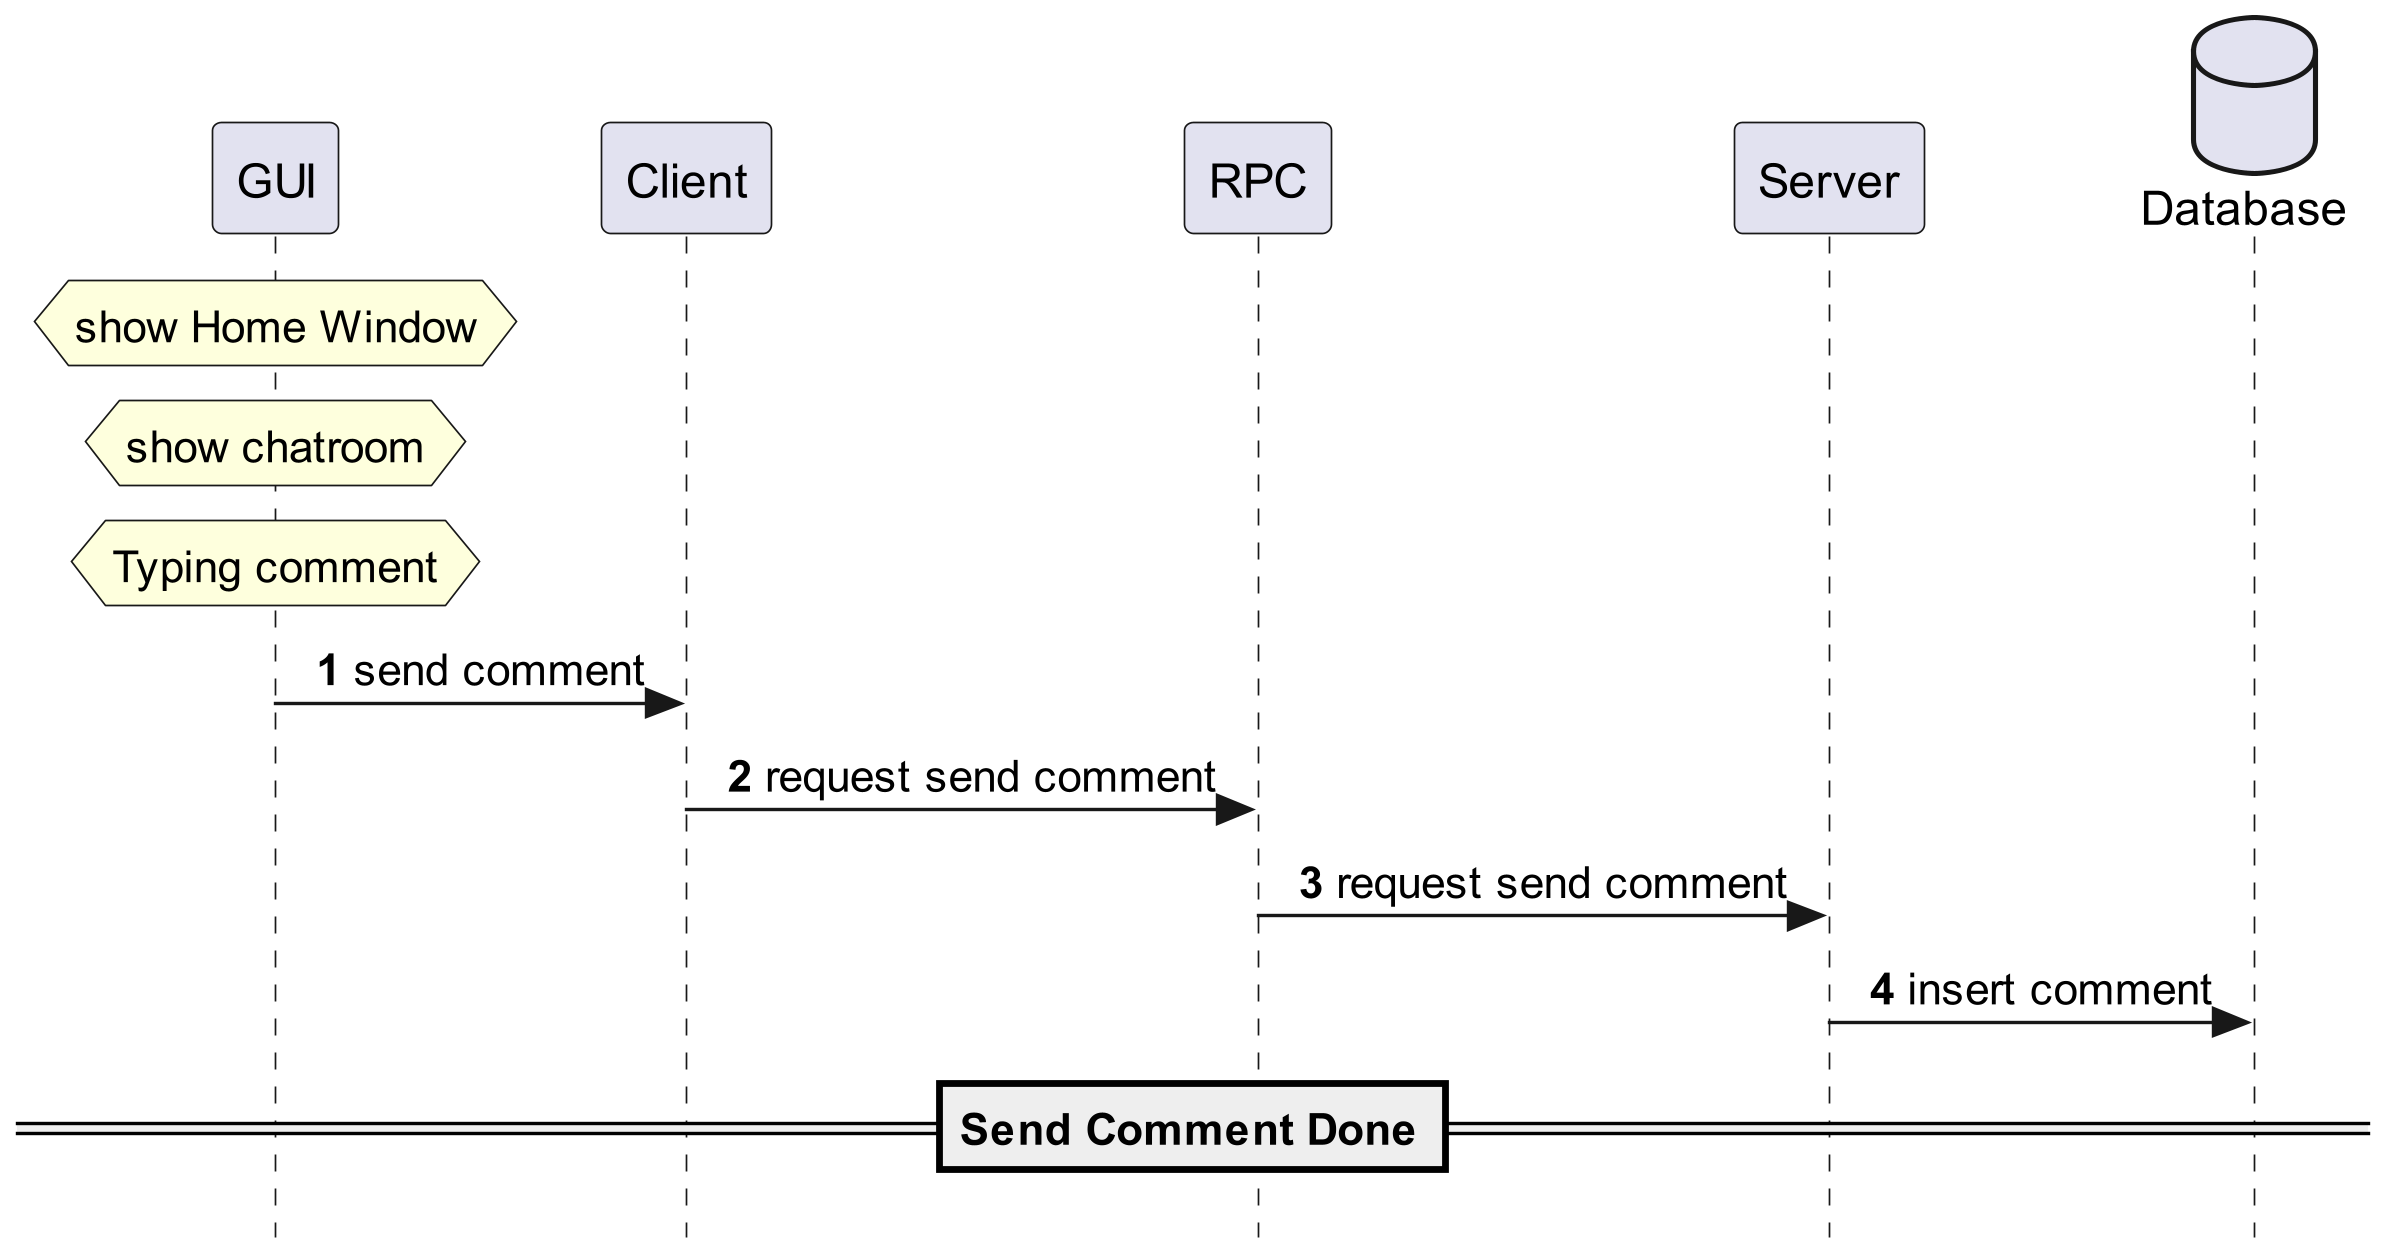

The diagram above was rendered by PlantUML. Its source (embedded in the PNG):
@startuml
'https://plantuml.com/sequence-diagram
skinparam sequenceMessageAlign center
skinparam responseMessageBelowArrow false
skinparam style strictuml
hide unlinked
!pragma teoz true
autonumber

database "Database" as sql order 4
participant "Server" as server order 3
participant "RPC" as rpc order 2
participant "Client" as client order 1
participant "GUI" as gui order 0

hnote over gui: show Home Window
hnote over gui: show chatroom
hnote over gui: Typing comment
gui -> client: send comment
client -> rpc: request send comment
rpc -> server: request send comment
server -> sql: insert comment
==Send Comment Done==

@enduml